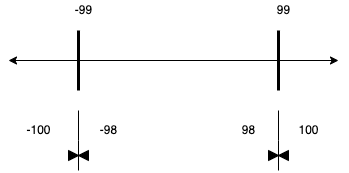

The diagram above was exported from draw.io. Its source (the exported page's mxGraphModel, read from the mxfile embedded in the PNG):
<mxGraphModel dx="1301" dy="1002" grid="1" gridSize="10" guides="1" tooltips="1" connect="1" arrows="1" fold="1" page="1" pageScale="1" pageWidth="827" pageHeight="1169" math="0" shadow="0">
  <root>
    <mxCell id="0" />
    <mxCell id="1" parent="0" />
    <mxCell id="aXDjaubyIw0jcnwV-8om-1" value="" style="endArrow=classic;startArrow=classic;html=1;rounded=0;" edge="1" parent="1">
      <mxGeometry width="50" height="50" relative="1" as="geometry">
        <mxPoint x="190" y="440" as="sourcePoint" />
        <mxPoint x="520" y="440" as="targetPoint" />
      </mxGeometry>
    </mxCell>
    <mxCell id="aXDjaubyIw0jcnwV-8om-2" value="" style="endArrow=none;html=1;rounded=0;fontStyle=1;strokeWidth=3;" edge="1" parent="1">
      <mxGeometry width="50" height="50" relative="1" as="geometry">
        <mxPoint x="260" y="470" as="sourcePoint" />
        <mxPoint x="260" y="410" as="targetPoint" />
        <Array as="points">
          <mxPoint x="260" y="440" />
        </Array>
      </mxGeometry>
    </mxCell>
    <mxCell id="aXDjaubyIw0jcnwV-8om-3" value="" style="endArrow=none;html=1;rounded=0;strokeWidth=3;" edge="1" parent="1">
      <mxGeometry width="50" height="50" relative="1" as="geometry">
        <mxPoint x="460" y="470" as="sourcePoint" />
        <mxPoint x="460" y="410" as="targetPoint" />
        <Array as="points">
          <mxPoint x="460" y="440" />
          <mxPoint x="460" y="420" />
        </Array>
      </mxGeometry>
    </mxCell>
    <mxCell id="aXDjaubyIw0jcnwV-8om-4" value="-99&lt;br&gt;" style="text;html=1;align=center;verticalAlign=middle;resizable=0;points=[];autosize=1;strokeColor=none;fillColor=none;" vertex="1" parent="1">
      <mxGeometry x="250" y="380" width="30" height="20" as="geometry" />
    </mxCell>
    <mxCell id="aXDjaubyIw0jcnwV-8om-5" value="99&lt;br&gt;" style="text;html=1;align=center;verticalAlign=middle;resizable=0;points=[];autosize=1;strokeColor=none;fillColor=none;" vertex="1" parent="1">
      <mxGeometry x="450" y="380" width="30" height="20" as="geometry" />
    </mxCell>
    <mxCell id="aXDjaubyIw0jcnwV-8om-6" value="" style="endArrow=none;html=1;rounded=0;" edge="1" parent="1">
      <mxGeometry width="50" height="50" relative="1" as="geometry">
        <mxPoint x="260" y="550" as="sourcePoint" />
        <mxPoint x="260" y="490" as="targetPoint" />
        <Array as="points">
          <mxPoint x="260" y="520" />
        </Array>
      </mxGeometry>
    </mxCell>
    <mxCell id="aXDjaubyIw0jcnwV-8om-8" value="-100&lt;br&gt;" style="text;html=1;align=center;verticalAlign=middle;resizable=0;points=[];autosize=1;strokeColor=none;fillColor=none;" vertex="1" parent="1">
      <mxGeometry x="200" y="500" width="40" height="20" as="geometry" />
    </mxCell>
    <mxCell id="aXDjaubyIw0jcnwV-8om-9" value="-98&lt;br&gt;" style="text;html=1;align=center;verticalAlign=middle;resizable=0;points=[];autosize=1;strokeColor=none;fillColor=none;" vertex="1" parent="1">
      <mxGeometry x="275" y="500" width="30" height="20" as="geometry" />
    </mxCell>
    <mxCell id="aXDjaubyIw0jcnwV-8om-10" value="98" style="text;html=1;align=center;verticalAlign=middle;resizable=0;points=[];autosize=1;strokeColor=none;fillColor=none;" vertex="1" parent="1">
      <mxGeometry x="415" y="500" width="30" height="20" as="geometry" />
    </mxCell>
    <mxCell id="aXDjaubyIw0jcnwV-8om-11" value="100" style="text;html=1;align=center;verticalAlign=middle;resizable=0;points=[];autosize=1;strokeColor=none;fillColor=none;" vertex="1" parent="1">
      <mxGeometry x="470" y="500" width="40" height="20" as="geometry" />
    </mxCell>
    <mxCell id="aXDjaubyIw0jcnwV-8om-12" value="" style="triangle;whiteSpace=wrap;html=1;fillColor=#000000;direction=west;" vertex="1" parent="1">
      <mxGeometry x="260" y="530" width="10" height="10" as="geometry" />
    </mxCell>
    <mxCell id="aXDjaubyIw0jcnwV-8om-15" value="" style="triangle;whiteSpace=wrap;html=1;fillColor=#000000;" vertex="1" parent="1">
      <mxGeometry x="250" y="530" width="10" height="10" as="geometry" />
    </mxCell>
    <mxCell id="aXDjaubyIw0jcnwV-8om-20" value="" style="endArrow=none;html=1;rounded=0;" edge="1" parent="1">
      <mxGeometry width="50" height="50" relative="1" as="geometry">
        <mxPoint x="460" y="550" as="sourcePoint" />
        <mxPoint x="460" y="490" as="targetPoint" />
        <Array as="points">
          <mxPoint x="460" y="520" />
        </Array>
      </mxGeometry>
    </mxCell>
    <mxCell id="aXDjaubyIw0jcnwV-8om-23" value="" style="triangle;whiteSpace=wrap;html=1;fillColor=#000000;" vertex="1" parent="1">
      <mxGeometry x="450" y="530" width="10" height="10" as="geometry" />
    </mxCell>
    <mxCell id="aXDjaubyIw0jcnwV-8om-24" value="" style="triangle;whiteSpace=wrap;html=1;fillColor=#000000;direction=west;" vertex="1" parent="1">
      <mxGeometry x="460" y="530" width="10" height="10" as="geometry" />
    </mxCell>
  </root>
</mxGraphModel>